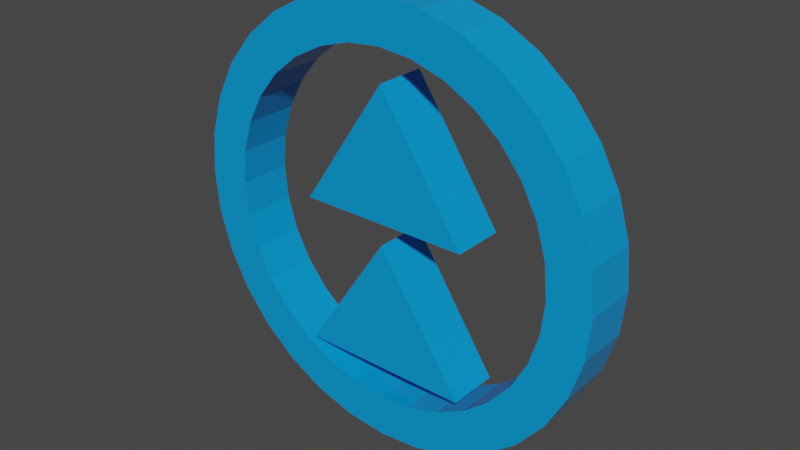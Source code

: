 # Source: skippowerup.blend  (saved by Blender 2.91.10; exported with 4.5.12 LTS)
import bpy
from mathutils import Matrix  # noqa: F401  (used for matrix-valued properties, if any)

bpy.ops.wm.read_factory_settings(use_empty=True)
scene = bpy.context.scene
scene.name = 'Scene'

# ---- collections
col_collection = bpy.data.collections.new('Collection'); scene.collection.children.link(col_collection)

# ---- materials (node trees are filled in below, after node groups)
mat_material = bpy.data.materials.new('Material')
mat_material.alpha_threshold = 0.0
mat_material.line_color = (0.0, 0.0, 0.0, 1.0)

# ---- material node trees
mat_material.use_nodes = True; mat_material.node_tree.nodes.clear()
_N = mat_material.node_tree.nodes; _L = mat_material.node_tree.links
n0 = _N.new('ShaderNodeOutputMaterial'); n0.name = 'Material Output'; n0.location = (300, 300)
n1 = _N.new('ShaderNodeBsdfPrincipled'); n1.name = 'Principled BSDF'; n1.location = (10, 300)
n1.distribution = 'GGX'
n1.subsurface_method = 'BURLEY'
n1.inputs[0].default_value = (0.002057, 0.318, 0.8, 1.0)
n1.inputs[2].default_value = 0.0
n1.inputs[3].default_value = 1.45
n1.inputs[27].default_value = (0.0, 0.0, 0.0, 1.0)
n1.inputs[28].default_value = 1.0
_L.new(n1.outputs[0], n0.inputs[0])
n0.is_active_output = True

# ---- world
world_world = bpy.data.worlds.new('World'); scene.world = world_world
world_world.use_nodes = True; world_world.node_tree.nodes.clear()
_N = world_world.node_tree.nodes; _L = world_world.node_tree.links
n0 = _N.new('ShaderNodeOutputWorld'); n0.name = 'World Output'; n0.location = (300, 300)
n1 = _N.new('ShaderNodeBackground'); n1.name = 'Background'; n1.location = (10, 300)
n1.inputs[0].default_value = (0.05088, 0.05088, 0.05088, 1.0)
_L.new(n1.outputs[0], n0.inputs[0])
n0.is_active_output = True
world_world.color = (0.05088, 0.05088, 0.05088)
world_world.use_sun_shadow = False
world_world.sun_shadow_jitter_overblur = 0.0

# ---- meshes
me_cube_003 = bpy.data.meshes.new('Cube.003')
me_cube_003.from_pydata([(-0.4, -0.12, -0.65), (-0.4, 0.12, -0.65), (0.4, -0.12, -0.65), (0.0, -0.12, -0.05), (0.4, 0.12, -0.65), (0.0, 0.12, -0.05), (-0.4, -0.12, 0.05), (-0.4, 0.12, 0.05), (0.4, -0.12, 0.05), (0.0, -0.12, 0.65), (0.4, 0.12, 0.05), (0.0, 0.12, 0.65), (0.0, 0.125, 1.0), (0.0, -0.125, 1.0), (0.1951, 0.125, 0.9808), (0.1951, -0.125, 0.9808), (0.3827, 0.125, 0.9239), (0.3827, -0.125, 0.9239), (0.5556, 0.125, 0.8315), (0.5556, -0.125, 0.8315), (0.7071, 0.125, 0.7071), (0.7071, -0.125, 0.7071), (0.8315, 0.125, 0.5556), (0.8315, -0.125, 0.5556), (0.9239, 0.125, 0.3827), (0.9239, -0.125, 0.3827), (0.9808, 0.125, 0.1951), (0.9808, -0.125, 0.1951), (1.0, 0.125, 8.196e-08), (1.0, -0.125, 7.078e-08), (0.9808, 0.125, -0.1951), (0.9808, -0.125, -0.1951), (0.9239, 0.125, -0.3827), (0.9239, -0.125, -0.3827), (0.8315, 0.125, -0.5556), (0.8315, -0.125, -0.5556), (0.7071, 0.125, -0.7071), (0.7071, -0.125, -0.7071), (0.5556, 0.125, -0.8315), (0.5556, -0.125, -0.8315), (0.3827, 0.125, -0.9239), (0.3827, -0.125, -0.9239), (0.1951, 0.125, -0.9808), (0.1951, -0.125, -0.9808), (-3.258e-07, 0.125, -1.0), (-3.258e-07, -0.125, -1.0), (-0.1951, 0.125, -0.9808), (-0.1951, -0.125, -0.9808), (-0.3827, 0.125, -0.9239), (-0.3827, -0.125, -0.9239), (-0.5556, 0.125, -0.8315), (-0.5556, -0.125, -0.8315), (-0.7071, 0.125, -0.7071), (-0.7071, -0.125, -0.7071), (-0.8315, 0.125, -0.5556), (-0.8315, -0.125, -0.5556), (-0.9239, 0.125, -0.3827), (-0.9239, -0.125, -0.3827), (-0.9808, 0.125, -0.1951), (-0.9808, -0.125, -0.1951), (-1.0, 0.125, 9.723e-07), (-1.0, -0.125, 9.611e-07), (-0.9808, 0.125, 0.1951), (-0.9808, -0.125, 0.1951), (-0.9239, 0.125, 0.3827), (-0.9239, -0.125, 0.3827), (-0.8315, 0.125, 0.5556), (-0.8315, -0.125, 0.5556), (-0.7071, 0.125, 0.7071), (-0.7071, -0.125, 0.7071), (-0.5556, 0.125, 0.8315), (-0.5556, -0.125, 0.8315), (-0.3827, 0.125, 0.9239), (-0.3827, -0.125, 0.9239), (-0.1951, 0.125, 0.9808), (-0.1951, -0.125, 0.9808), (0.0, 0.125, 0.8), (0.0, -0.125, 0.8), (-0.1561, 0.125, 0.7846), (-0.1561, -0.125, 0.7846), (0.1561, 0.125, 0.7846), (0.1561, -0.125, 0.7846), (-0.3061, 0.125, 0.7391), (-0.3061, -0.125, 0.7391), (0.3061, 0.125, 0.7391), (0.3061, -0.125, 0.7391), (-0.4445, 0.125, 0.6652), (-0.4445, -0.125, 0.6652), (0.4445, 0.125, 0.6652), (0.4445, -0.125, 0.6652), (0.5657, 0.125, 0.5657), (0.5657, -0.125, 0.5657), (-0.5657, 0.125, 0.5657), (-0.5657, -0.125, 0.5657), (-0.6652, 0.125, 0.4445), (-0.6652, -0.125, 0.4445), (0.6652, 0.125, 0.4445), (0.6652, -0.125, 0.4445), (-0.7391, 0.125, 0.3061), (-0.7391, -0.125, 0.3061), (0.7391, 0.125, 0.3061), (0.7391, -0.125, 0.3061), (0.7846, 0.125, 0.1561), (0.7846, -0.125, 0.1561), (-0.7846, 0.125, 0.1561), (-0.7846, -0.125, 0.1561), (0.7846, -0.125, -0.1561), (0.7846, 0.125, -0.1561), (0.8, -0.125, 5.588e-08), (0.8, 0.125, 6.706e-08), (0.7391, -0.125, -0.3061), (0.7391, 0.125, -0.3061), (0.6652, -0.125, -0.4445), (0.6652, 0.125, -0.4445), (0.5657, 0.125, -0.5657), (0.5657, -0.125, -0.5657), (0.4445, 0.125, -0.6652), (0.4445, -0.125, -0.6652), (0.1561, 0.125, -0.7846), (0.1561, -0.125, -0.7846), (0.3061, 0.125, -0.7391), (0.3061, -0.125, -0.7391), (-2.607e-07, 0.125, -0.8), (-2.607e-07, -0.125, -0.8), (-0.1561, -0.125, -0.7846), (-0.1561, 0.125, -0.7846), (-0.4445, -0.125, -0.6652), (-0.4445, 0.125, -0.6652), (-0.3061, -0.125, -0.7391), (-0.3061, 0.125, -0.7391), (-0.7391, -0.125, -0.3061), (-0.7391, 0.125, -0.3061), (-0.6652, -0.125, -0.4445), (-0.6652, 0.125, -0.4445), (-0.5657, -0.125, -0.5657), (-0.5657, 0.125, -0.5657), (-0.7846, 0.125, -0.1561), (-0.7846, -0.125, -0.1561), (-0.8, 0.125, 7.786e-07), (-0.8, -0.125, 7.674e-07)], [], [(4, 1, 5), (0, 3, 5, 1), (4, 5, 3, 2), (1, 4, 2, 0), (3, 0, 2), (10, 7, 11), (6, 9, 11, 7), (10, 11, 9, 8), (7, 10, 8, 6), (9, 6, 8), (12, 13, 15, 14), (14, 15, 17, 16), (16, 17, 19, 18), (18, 19, 21, 20), (20, 21, 23, 22), (22, 23, 25, 24), (24, 25, 27, 26), (26, 27, 29, 28), (28, 29, 31, 30), (30, 31, 33, 32), (32, 33, 35, 34), (34, 35, 37, 36), (36, 37, 39, 38), (38, 39, 41, 40), (40, 41, 43, 42), (42, 43, 45, 44), (44, 45, 47, 46), (46, 47, 49, 48), (48, 49, 51, 50), (50, 51, 53, 52), (52, 53, 55, 54), (54, 55, 57, 56), (56, 57, 59, 58), (58, 59, 61, 60), (60, 61, 63, 62), (62, 63, 65, 64), (64, 65, 67, 66), (66, 67, 69, 68), (68, 69, 71, 70), (70, 71, 73, 72), (15, 13, 75, 73, 71, 69, 67, 65, 63, 61, 139, 105, 99, 95, 93, 87, 83, 79, 77, 81, 85, 89, 91, 97, 101, 103, 108, 29, 27, 25, 23, 21, 19, 17), (72, 73, 75, 74), (74, 75, 13, 12), (12, 14, 16, 18, 20, 22, 24, 26, 28, 109, 102, 100, 96, 90, 88, 84, 80, 76, 78, 82, 86, 92, 94, 98, 104, 138, 60, 62, 64, 66, 68, 70, 72, 74), (107, 106, 108, 109), (114, 115, 112, 113), (113, 112, 110, 111), (104, 105, 139, 138), (102, 103, 101, 100), (109, 108, 103, 102), (96, 97, 91, 90), (76, 77, 79, 78), (125, 124, 123, 122), (94, 95, 99, 98), (122, 123, 119, 118), (78, 79, 83, 82), (90, 91, 89, 88), (127, 126, 128, 129), (29, 108, 106, 110, 112, 115, 117, 121, 119, 123, 124, 128, 126, 134, 132, 130, 137, 139, 61, 59, 57, 55, 53, 51, 49, 47, 45, 43, 41, 39, 37, 35, 33, 31), (88, 89, 85, 84), (116, 117, 115, 114), (86, 87, 93, 92), (98, 99, 105, 104), (135, 134, 126, 127), (120, 121, 117, 116), (131, 130, 132, 133), (80, 81, 77, 76), (100, 101, 97, 96), (138, 139, 137, 136), (111, 110, 106, 107), (129, 128, 124, 125), (82, 83, 87, 86), (136, 137, 130, 131), (84, 85, 81, 80), (118, 119, 121, 120), (92, 93, 95, 94), (133, 132, 134, 135), (60, 138, 136, 131, 133, 135, 127, 129, 125, 122, 118, 120, 116, 114, 113, 111, 107, 109, 28, 30, 32, 34, 36, 38, 40, 42, 44, 46, 48, 50, 52, 54, 56, 58)])
_uv = me_cube_003.uv_layers.new(name='UVMap')
_uv.uv.foreach_set('vector', [0.375, 0.5, 0.125, 0.5, 0.625, 0.5, 0.125, 0.75, 0.625, 0.75, 0.625, 0.5, 0.125, 0.5, 0.375, 0.5, 0.625, 0.5, 0.625, 0.75, 0.375, 0.75, 0.125, 0.5, 0.375, 0.5, 0.375, 0.75, 0.125, 0.75, 0.625, 0.75, 0.125, 0.75, 0.375, 0.75, 0.375, 0.5, 0.125, 0.5, 0.625, 0.5, 0.125, 0.75, 0.625, 0.75, 0.625, 0.5, 0.125, 0.5, 0.375, 0.5, 0.625, 0.5, 0.625, 0.75, 0.375, 0.75, 0.125, 0.5, 0.375, 0.5, 0.375, 0.75, 0.125, 0.75, 0.625, 0.75, 0.125, 0.75, 0.375, 0.75, 1.0, 0.5, 1.0, 1.0, 0.9688, 1.0, 0.9688, 0.5, 0.9688, 0.5, 0.9688, 1.0, 0.9375, 1.0, 0.9375, 0.5, 0.9375, 0.5, 0.9375, 1.0, 0.9062, 1.0, 0.9062, 0.5, 0.9062, 0.5, 0.9062, 1.0, 0.875, 1.0, 0.875, 0.5, 0.875, 0.5, 0.875, 1.0, 0.8438, 1.0, 0.8438, 0.5, 0.8438, 0.5, 0.8438, 1.0, 0.8125, 1.0, 0.8125, 0.5, 0.8125, 0.5, 0.8125, 1.0, 0.7812, 1.0, 0.7812, 0.5, 0.7812, 0.5, 0.7812, 1.0, 0.75, 1.0, 0.75, 0.5, 0.75, 0.5, 0.75, 1.0, 0.7188, 1.0, 0.7188, 0.5, 0.7188, 0.5, 0.7188, 1.0, 0.6875, 1.0, 0.6875, 0.5, 0.6875, 0.5, 0.6875, 1.0, 0.6562, 1.0, 0.6562, 0.5, 0.6562, 0.5, 0.6562, 1.0, 0.625, 1.0, 0.625, 0.5, 0.625, 0.5, 0.625, 1.0, 0.5938, 1.0, 0.5938, 0.5, 0.5938, 0.5, 0.5938, 1.0, 0.5625, 1.0, 0.5625, 0.5, 0.5625, 0.5, 0.5625, 1.0, 0.5312, 1.0, 0.5312, 0.5, 0.5312, 0.5, 0.5312, 1.0, 0.5, 1.0, 0.5, 0.5, 0.5, 0.5, 0.5, 1.0, 0.4688, 1.0, 0.4688, 0.5, 0.4688, 0.5, 0.4688, 1.0, 0.4375, 1.0, 0.4375, 0.5, 0.4375, 0.5, 0.4375, 1.0, 0.4062, 1.0, 0.4062, 0.5, 0.4062, 0.5, 0.4062, 1.0, 0.375, 1.0, 0.375, 0.5, 0.375, 0.5, 0.375, 1.0, 0.3438, 1.0, 0.3438, 0.5, 0.3438, 0.5, 0.3438, 1.0, 0.3125, 1.0, 0.3125, 0.5, 0.3125, 0.5, 0.3125, 1.0, 0.2812, 1.0, 0.2812, 0.5, 0.2812, 0.5, 0.2812, 1.0, 0.25, 1.0, 0.25, 0.5, 0.25, 0.5, 0.25, 1.0, 0.2188, 1.0, 0.2188, 0.5, 0.2188, 0.5, 0.2188, 1.0, 0.1875, 1.0, 0.1875, 0.5, 0.1875, 0.5, 0.1875, 1.0, 0.1562, 1.0, 0.1562, 0.5, 0.1562, 0.5, 0.1562, 1.0, 0.125, 1.0, 0.125, 0.5, 0.125, 0.5, 0.125, 1.0, 0.09375, 1.0, 0.09375, 0.5, 0.09375, 0.5, 0.09375, 1.0, 0.0625, 1.0, 0.0625, 0.5, 0.2968, 0.4854, 0.25, 0.49, 0.2032, 0.4854, 0.1582, 0.4717, 0.1167, 0.4496, 0.08029, 0.4197, 0.05045, 0.3833, 0.02827, 0.3418, 0.01461, 0.2968, 0.01, 0.25, 0.058, 0.25, 0.06169, 0.2875, 0.07262, 0.3235, 0.09036, 0.3567, 0.1142, 0.3858, 0.1433, 0.4096, 0.1765, 0.4274, 0.2125, 0.4383, 0.25, 0.442, 0.2875, 0.4383, 0.3235, 0.4274, 0.3567, 0.4096, 0.3858, 0.3858, 0.4096, 0.3567, 0.4274, 0.3235, 0.4383, 0.2875, 0.442, 0.25, 0.49, 0.25, 0.4854, 0.2968, 0.4717, 0.3418, 0.4496, 0.3833, 0.4197, 0.4197, 0.3833, 0.4496, 0.3418, 0.4717, 0.0625, 0.5, 0.0625, 1.0, 0.03125, 1.0, 0.03125, 0.5, 0.03125, 0.5, 0.03125, 1.0, 0.0, 1.0, 0.0, 0.5, 0.75, 0.49, 0.7968, 0.4854, 0.8418, 0.4717, 0.8833, 0.4496, 0.9197, 0.4197, 0.9496, 0.3833, 0.9717, 0.3418, 0.9854, 0.2968, 0.99, 0.25, 0.942, 0.25, 0.9383, 0.2875, 0.9274, 0.3235, 0.9096, 0.3567, 0.8858, 0.3858, 0.8567, 0.4096, 0.8235, 0.4274, 0.7875, 0.4383, 0.75, 0.442, 0.7125, 0.4383, 0.6765, 0.4274, 0.6433, 0.4096, 0.6142, 0.3858, 0.5904, 0.3567, 0.5726, 0.3235, 0.5617, 0.2875, 0.558, 0.25, 0.51, 0.25, 0.5146, 0.2968, 0.5283, 0.3418, 0.5504, 0.3833, 0.5803, 0.4197, 0.6167, 0.4496, 0.6582, 0.4717, 0.7032, 0.4854, 0.7188, 0.6862, 0.7188, 0.8138, 0.75, 0.8138, 0.75, 0.6862, 0.625, 0.6862, 0.625, 0.8138, 0.6562, 0.8138, 0.6562, 0.6862, 0.6562, 0.6862, 0.6562, 0.8138, 0.6875, 0.8138, 0.6875, 0.6862, 0.2188, 0.6862, 0.2188, 0.8138, 0.25, 0.8138, 0.25, 0.6862, 0.7812, 0.6862, 0.7812, 0.8138, 0.8125, 0.8138, 0.8125, 0.6862, 0.75, 0.6862, 0.75, 0.8138, 0.7812, 0.8138, 0.7812, 0.6862, 0.8438, 0.6862, 0.8438, 0.8138, 0.875, 0.8138, 0.875, 0.6862, 0.0, 0.6862, 0.0, 0.8138, 0.03125, 0.8138, 0.03125, 0.6862, 0.4688, 0.6862, 0.4688, 0.8138, 0.5, 0.8138, 0.5, 0.6862, 0.1562, 0.6862, 0.1562, 0.8138, 0.1875, 0.8138, 0.1875, 0.6862, 0.5, 0.6862, 0.5, 0.8138, 0.5312, 0.8138, 0.5312, 0.6862, 0.03125, 0.6862, 0.03125, 0.8138, 0.0625, 0.8138, 0.0625, 0.6862, 0.875, 0.6862, 0.875, 0.8138, 0.9062, 0.8138, 0.9062, 0.6862, 0.4062, 0.6862, 0.4062, 0.8138, 0.4375, 0.8138, 0.4375, 0.6862, 0.49, 0.25, 0.442, 0.25, 0.4383, 0.2125, 0.4274, 0.1765, 0.4096, 0.1433, 0.3858, 0.1142, 0.3567, 0.09036, 0.3235, 0.07262, 0.2875, 0.06169, 0.25, 0.058, 0.2125, 0.06169, 0.1765, 0.07262, 0.1433, 0.09036, 0.1142, 0.1142, 0.09036, 0.1433, 0.07261, 0.1765, 0.06169, 0.2125, 0.058, 0.25, 0.01, 0.25, 0.01461, 0.2032, 0.02827, 0.1582, 0.05045, 0.1167, 0.08029, 0.08029, 0.1167, 0.05045, 0.1582, 0.02827, 0.2032, 0.01461, 0.25, 0.01, 0.2968, 0.01461, 0.3418, 0.02827, 0.3833, 0.05045, 0.4197, 0.08029, 0.4496, 0.1167, 0.4717, 0.1582, 0.4854, 0.2032, 0.9062, 0.6862, 0.9062, 0.8138, 0.9375, 0.8138, 0.9375, 0.6862, 0.5938, 0.6862, 0.5938, 0.8138, 0.625, 0.8138, 0.625, 0.6862, 0.09375, 0.6862, 0.09375, 0.8138, 0.125, 0.8138, 0.125, 0.6862, 0.1875, 0.6862, 0.1875, 0.8138, 0.2188, 0.8138, 0.2188, 0.6862, 0.375, 0.6862, 0.375, 0.8138, 0.4062, 0.8138, 0.4062, 0.6862, 0.5625, 0.6862, 0.5625, 0.8138, 0.5938, 0.8138, 0.5938, 0.6862, 0.3125, 0.6862, 0.3125, 0.8138, 0.3438, 0.8138, 0.3438, 0.6862, 0.9688, 0.6862, 0.9688, 0.8138, 1.0, 0.8138, 1.0, 0.6862, 0.8125, 0.6862, 0.8125, 0.8138, 0.8438, 0.8138, 0.8438, 0.6862, 0.25, 0.6862, 0.25, 0.8138, 0.2812, 0.8138, 0.2812, 0.6862, 0.6875, 0.6862, 0.6875, 0.8138, 0.7188, 0.8138, 0.7188, 0.6862, 0.4375, 0.6862, 0.4375, 0.8138, 0.4688, 0.8138, 0.4688, 0.6862, 0.0625, 0.6862, 0.0625, 0.8138, 0.09375, 0.8138, 0.09375, 0.6862, 0.2812, 0.6862, 0.2812, 0.8138, 0.3125, 0.8138, 0.3125, 0.6862, 0.9375, 0.6862, 0.9375, 0.8138, 0.9688, 0.8138, 0.9688, 0.6862, 0.5312, 0.6862, 0.5312, 0.8138, 0.5625, 0.8138, 0.5625, 0.6862, 0.125, 0.6862, 0.125, 0.8138, 0.1562, 0.8138, 0.1562, 0.6862, 0.3438, 0.6862, 0.3438, 0.8138, 0.375, 0.8138, 0.375, 0.6862, 0.51, 0.25, 0.558, 0.25, 0.5617, 0.2125, 0.5726, 0.1765, 0.5904, 0.1433, 0.6142, 0.1142, 0.6433, 0.09036, 0.6765, 0.07262, 0.7125, 0.06169, 0.75, 0.058, 0.7875, 0.06169, 0.8235, 0.07262, 0.8567, 0.09036, 0.8858, 0.1142, 0.9096, 0.1433, 0.9274, 0.1765, 0.9383, 0.2125, 0.942, 0.25, 0.99, 0.25, 0.9854, 0.2032, 0.9717, 0.1582, 0.9496, 0.1167, 0.9197, 0.08029, 0.8833, 0.05045, 0.8418, 0.02827, 0.7968, 0.01461, 0.75, 0.01, 0.7032, 0.01461, 0.6582, 0.02827, 0.6167, 0.05045, 0.5803, 0.08029, 0.5504, 0.1167, 0.5283, 0.1582, 0.5146, 0.2032])
me_cube_003.materials.append(mat_material)
me_cube_003.use_remesh_fix_poles = True
me_cube_003.use_remesh_preserve_attributes = False
me_cube_003.use_mirror_vertex_groups = False
me_cube_003.update()

# ---- objects
ob_cube = bpy.data.objects.new('Cube', me_cube_003)

# ---- transforms, parenting, visibility, modifiers, constraints
ob_cube.location = (0.0, 0.0, 0.0)
ob_cube.lineart.crease_threshold = 0.0

# ---- collection membership
col_collection.objects.link(ob_cube)

# ---- scene / render settings (as saved in the file)
scene.frame_start = 1; scene.frame_end = 250; scene.frame_set(1)
scene.render.engine = 'BLENDER_EEVEE_NEXT'
scene.cycles.use_denoising = False
scene.cycles.samples = 128
scene.cycles.sampling_pattern = 'TABULATED_SOBOL'
scene.cycles.use_adaptive_sampling = False
scene.cycles.use_light_tree = False
scene.view_settings.view_transform = 'Filmic'
bpy.context.view_layer.update()

# ---- added for rendering (the .blend has no active camera and no usable light): camera, sun
cam_auto = bpy.data.cameras.new('AutoCamera')
cam_auto.lens = 50.0
cam_auto.sensor_width = 36.0
cam_auto.clip_end = 1000.0
ob_auto_camera = bpy.data.objects.new('AutoCamera', cam_auto)
scene.collection.objects.link(ob_auto_camera)
ob_auto_camera.location = (2.62713, -3.15256, 2.10171)
ob_auto_camera.rotation_euler = (1.09748, -7.21219e-08, 0.694738)
scene.camera = ob_auto_camera
light_auto_sun = bpy.data.lights.new('AutoSun', 'SUN')
light_auto_sun.energy = 3.0
light_auto_sun.angle = 0.0523599
ob_auto_sun = bpy.data.objects.new('AutoSun', light_auto_sun)
scene.collection.objects.link(ob_auto_sun)
ob_auto_sun.rotation_euler = (0.872665, 0.174533, 0.523599)
bpy.context.view_layer.update()
